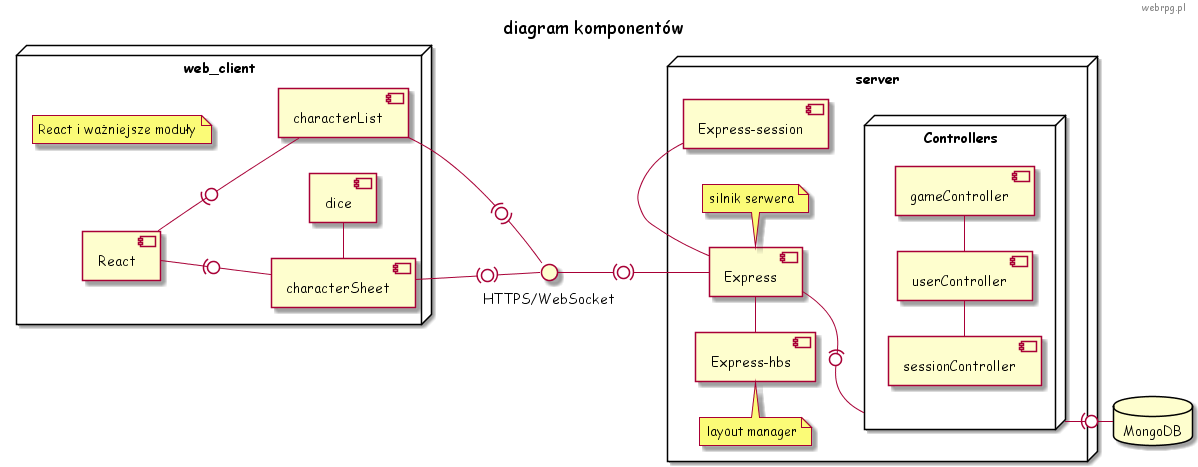

The diagram above was rendered by PlantUML. Its source (embedded in the PNG):
@startuml
skinparam defaultFontName "Comic Sans MS"
header webrpg.pl
title "diagram komponentów"
left to right direction

interface "HTTPS/WebSocket" as HTTPS

node web_client {
    note as N1
        React i ważniejsze moduły
    end note
    [React] -(0- [characterSheet] 
    [React] -(0- [characterList]
    [characterSheet] -(0)- HTTPS
    [characterSheet] - [dice]
    [characterList] -(0)- HTTPS

}

node "server" {
    HTTPS -(0)- [Express]
    [Express-hbs] - [Express]
    [Express] - [Express-session]

    note top of [Express-hbs]
        layout manager
    end note

    note bottom of [Express]
        silnik serwera
    end note

    [Express] -(0- Controllers
    node Controllers {
        [sessionController] - [userController]
        [userController] - [gameController]
    }

}


database "MongoDB"
Controllers -(0- MongoDB

@enduml